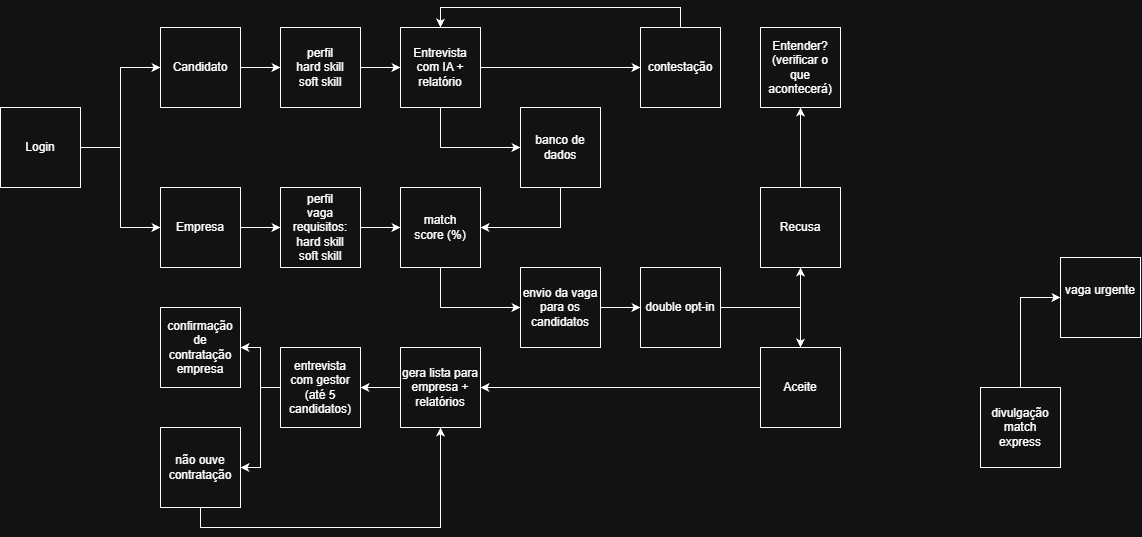

The diagram above was exported from draw.io. Its source (the exported page's mxGraphModel, read from the mxfile embedded in the PNG):
<mxGraphModel dx="2168" dy="678" grid="1" gridSize="10" guides="1" tooltips="1" connect="1" arrows="1" fold="1" page="1" pageScale="1" pageWidth="850" pageHeight="1100" math="0" shadow="0">
  <root>
    <mxCell id="0" />
    <mxCell id="1" parent="0" />
    <mxCell id="JOcNkSDSIn7IxODMaNMA-3" edge="1" parent="1" source="JOcNkSDSIn7IxODMaNMA-1" style="edgeStyle=orthogonalEdgeStyle;rounded=0;orthogonalLoop=1;jettySize=auto;html=1;entryX=0;entryY=0.5;entryDx=0;entryDy=0;" target="JOcNkSDSIn7IxODMaNMA-4">
      <mxGeometry relative="1" as="geometry">
        <mxPoint x="260" y="80" as="targetPoint" />
      </mxGeometry>
    </mxCell>
    <mxCell id="JOcNkSDSIn7IxODMaNMA-7" edge="1" parent="1" source="JOcNkSDSIn7IxODMaNMA-1" style="edgeStyle=orthogonalEdgeStyle;rounded=0;orthogonalLoop=1;jettySize=auto;html=1;exitX=1;exitY=0.5;exitDx=0;exitDy=0;entryX=0;entryY=0.5;entryDx=0;entryDy=0;" target="JOcNkSDSIn7IxODMaNMA-5">
      <mxGeometry relative="1" as="geometry" />
    </mxCell>
    <mxCell id="JOcNkSDSIn7IxODMaNMA-1" parent="1" style="whiteSpace=wrap;html=1;aspect=fixed;" value="Login" vertex="1">
      <mxGeometry height="80" width="80" x="-80" y="120" as="geometry" />
    </mxCell>
    <mxCell id="JOcNkSDSIn7IxODMaNMA-12" edge="1" parent="1" source="JOcNkSDSIn7IxODMaNMA-4" style="edgeStyle=orthogonalEdgeStyle;rounded=0;orthogonalLoop=1;jettySize=auto;html=1;exitX=1;exitY=0.5;exitDx=0;exitDy=0;" target="JOcNkSDSIn7IxODMaNMA-8">
      <mxGeometry relative="1" as="geometry" />
    </mxCell>
    <mxCell id="JOcNkSDSIn7IxODMaNMA-4" parent="1" style="whiteSpace=wrap;html=1;aspect=fixed;" value="Candidato" vertex="1">
      <mxGeometry height="80" width="80" x="80" y="40" as="geometry" />
    </mxCell>
    <mxCell id="JOcNkSDSIn7IxODMaNMA-13" edge="1" parent="1" source="JOcNkSDSIn7IxODMaNMA-5" style="edgeStyle=orthogonalEdgeStyle;rounded=0;orthogonalLoop=1;jettySize=auto;html=1;exitX=1;exitY=0.5;exitDx=0;exitDy=0;entryX=0;entryY=0.5;entryDx=0;entryDy=0;" target="JOcNkSDSIn7IxODMaNMA-11">
      <mxGeometry relative="1" as="geometry" />
    </mxCell>
    <mxCell id="JOcNkSDSIn7IxODMaNMA-5" parent="1" style="whiteSpace=wrap;html=1;aspect=fixed;" value="Empresa" vertex="1">
      <mxGeometry height="80" width="80" x="80" y="200" as="geometry" />
    </mxCell>
    <mxCell id="JOcNkSDSIn7IxODMaNMA-15" edge="1" parent="1" source="JOcNkSDSIn7IxODMaNMA-8" style="edgeStyle=orthogonalEdgeStyle;rounded=0;orthogonalLoop=1;jettySize=auto;html=1;exitX=1;exitY=0.5;exitDx=0;exitDy=0;entryX=0;entryY=0.5;entryDx=0;entryDy=0;" target="JOcNkSDSIn7IxODMaNMA-14">
      <mxGeometry relative="1" as="geometry" />
    </mxCell>
    <mxCell id="JOcNkSDSIn7IxODMaNMA-8" parent="1" style="whiteSpace=wrap;html=1;aspect=fixed;" value="perfil&lt;br&gt;hard skill&lt;div&gt;soft skill&lt;/div&gt;" vertex="1">
      <mxGeometry height="80" width="80" x="200" y="40" as="geometry" />
    </mxCell>
    <mxCell id="JOcNkSDSIn7IxODMaNMA-16" edge="1" parent="1" source="JOcNkSDSIn7IxODMaNMA-11" style="edgeStyle=orthogonalEdgeStyle;rounded=0;orthogonalLoop=1;jettySize=auto;html=1;exitX=1;exitY=0.5;exitDx=0;exitDy=0;entryX=0;entryY=0.5;entryDx=0;entryDy=0;" target="JOcNkSDSIn7IxODMaNMA-19">
      <mxGeometry relative="1" as="geometry">
        <mxPoint x="480" y="240" as="targetPoint" />
      </mxGeometry>
    </mxCell>
    <mxCell id="JOcNkSDSIn7IxODMaNMA-11" parent="1" style="whiteSpace=wrap;html=1;aspect=fixed;" value="&lt;div&gt;perfil&lt;/div&gt;vaga&lt;div&gt;requisitos:&lt;/div&gt;&lt;div&gt;hard skill&lt;div&gt;soft skill&lt;/div&gt;&lt;/div&gt;" vertex="1">
      <mxGeometry height="80" width="80" x="200" y="200" as="geometry" />
    </mxCell>
    <mxCell id="JOcNkSDSIn7IxODMaNMA-20" edge="1" parent="1" source="JOcNkSDSIn7IxODMaNMA-14" style="edgeStyle=orthogonalEdgeStyle;rounded=0;orthogonalLoop=1;jettySize=auto;html=1;entryX=0;entryY=0.5;entryDx=0;entryDy=0;exitX=0.5;exitY=1;exitDx=0;exitDy=0;" target="JOcNkSDSIn7IxODMaNMA-21">
      <mxGeometry relative="1" x="-0.6667" as="geometry">
        <mxPoint x="600" y="80" as="targetPoint" />
      </mxGeometry>
    </mxCell>
    <mxCell id="JOcNkSDSIn7IxODMaNMA-14" parent="1" style="whiteSpace=wrap;html=1;aspect=fixed;" value="Entrevista com IA + relatório" vertex="1">
      <mxGeometry height="80" width="80" x="320" y="40" as="geometry" />
    </mxCell>
    <mxCell id="JOcNkSDSIn7IxODMaNMA-26" edge="1" parent="1" source="JOcNkSDSIn7IxODMaNMA-19" style="edgeStyle=orthogonalEdgeStyle;rounded=0;orthogonalLoop=1;jettySize=auto;html=1;exitX=0.5;exitY=1;exitDx=0;exitDy=0;entryX=0;entryY=0.5;entryDx=0;entryDy=0;" target="JOcNkSDSIn7IxODMaNMA-25">
      <mxGeometry relative="1" as="geometry" />
    </mxCell>
    <mxCell id="JOcNkSDSIn7IxODMaNMA-19" parent="1" style="whiteSpace=wrap;html=1;aspect=fixed;" value="match&lt;div&gt;score (%)&lt;/div&gt;" vertex="1">
      <mxGeometry height="80" width="80" x="320" y="200" as="geometry" />
    </mxCell>
    <mxCell id="JOcNkSDSIn7IxODMaNMA-22" edge="1" parent="1" source="JOcNkSDSIn7IxODMaNMA-21" style="edgeStyle=orthogonalEdgeStyle;rounded=0;orthogonalLoop=1;jettySize=auto;html=1;entryX=1;entryY=0.5;entryDx=0;entryDy=0;exitX=0.5;exitY=1;exitDx=0;exitDy=0;" target="JOcNkSDSIn7IxODMaNMA-19">
      <mxGeometry relative="1" x="0.4211" as="geometry">
        <Array as="points" />
      </mxGeometry>
    </mxCell>
    <mxCell id="JOcNkSDSIn7IxODMaNMA-21" parent="1" style="whiteSpace=wrap;html=1;aspect=fixed;" value="banco de dados" vertex="1">
      <mxGeometry height="80" width="80" x="440" y="120" as="geometry" />
    </mxCell>
    <mxCell id="JOcNkSDSIn7IxODMaNMA-60" edge="1" parent="1" source="JOcNkSDSIn7IxODMaNMA-25" style="edgeStyle=orthogonalEdgeStyle;rounded=0;orthogonalLoop=1;jettySize=auto;html=1;entryX=0;entryY=0.5;entryDx=0;entryDy=0;" target="JOcNkSDSIn7IxODMaNMA-29">
      <mxGeometry relative="1" as="geometry" />
    </mxCell>
    <mxCell id="JOcNkSDSIn7IxODMaNMA-25" parent="1" style="whiteSpace=wrap;html=1;aspect=fixed;" value="envio da vaga para os candidatos" vertex="1">
      <mxGeometry height="80" width="80" x="440" y="280" as="geometry" />
    </mxCell>
    <mxCell id="JOcNkSDSIn7IxODMaNMA-33" edge="1" parent="1" source="JOcNkSDSIn7IxODMaNMA-29" style="edgeStyle=orthogonalEdgeStyle;rounded=0;orthogonalLoop=1;jettySize=auto;html=1;exitX=1;exitY=0.5;exitDx=0;exitDy=0;entryX=0.5;entryY=1;entryDx=0;entryDy=0;" target="JOcNkSDSIn7IxODMaNMA-32">
      <mxGeometry relative="1" as="geometry" />
    </mxCell>
    <mxCell id="JOcNkSDSIn7IxODMaNMA-34" edge="1" parent="1" source="JOcNkSDSIn7IxODMaNMA-29" style="edgeStyle=orthogonalEdgeStyle;rounded=0;orthogonalLoop=1;jettySize=auto;html=1;exitX=1;exitY=0.5;exitDx=0;exitDy=0;entryX=0.5;entryY=0;entryDx=0;entryDy=0;" target="JOcNkSDSIn7IxODMaNMA-31">
      <mxGeometry relative="1" x="0.6313" as="geometry" />
    </mxCell>
    <mxCell id="JOcNkSDSIn7IxODMaNMA-29" parent="1" style="whiteSpace=wrap;html=1;aspect=fixed;" value="double opt-in" vertex="1">
      <mxGeometry height="80" width="80" x="560" y="280" as="geometry" />
    </mxCell>
    <mxCell id="JOcNkSDSIn7IxODMaNMA-31" parent="1" style="whiteSpace=wrap;html=1;aspect=fixed;" value="Aceite" vertex="1">
      <mxGeometry height="80" width="80" x="680" y="360" as="geometry" />
    </mxCell>
    <mxCell id="JOcNkSDSIn7IxODMaNMA-37" edge="1" parent="1" source="JOcNkSDSIn7IxODMaNMA-32" style="edgeStyle=orthogonalEdgeStyle;rounded=0;orthogonalLoop=1;jettySize=auto;html=1;exitX=0.5;exitY=0;exitDx=0;exitDy=0;" target="JOcNkSDSIn7IxODMaNMA-38">
      <mxGeometry relative="1" x="-0.65" as="geometry">
        <mxPoint x="200" y="602" as="targetPoint" />
      </mxGeometry>
    </mxCell>
    <mxCell id="JOcNkSDSIn7IxODMaNMA-32" parent="1" style="whiteSpace=wrap;html=1;aspect=fixed;" value="Recusa" vertex="1">
      <mxGeometry height="80" width="80" x="680" y="200" as="geometry" />
    </mxCell>
    <mxCell id="JOcNkSDSIn7IxODMaNMA-41" edge="1" parent="1" source="JOcNkSDSIn7IxODMaNMA-36" style="edgeStyle=orthogonalEdgeStyle;rounded=0;orthogonalLoop=1;jettySize=auto;html=1;exitX=0;exitY=0.5;exitDx=0;exitDy=0;entryX=1;entryY=0.5;entryDx=0;entryDy=0;" target="JOcNkSDSIn7IxODMaNMA-45">
      <mxGeometry relative="1" as="geometry">
        <mxPoint x="80" y="480" as="targetPoint" />
      </mxGeometry>
    </mxCell>
    <mxCell id="JOcNkSDSIn7IxODMaNMA-38" parent="1" style="whiteSpace=wrap;html=1;aspect=fixed;" value="Entender? (verificar o que acontecerá)" vertex="1">
      <mxGeometry height="80" width="80" x="680" y="40" as="geometry" />
    </mxCell>
    <mxCell id="JOcNkSDSIn7IxODMaNMA-44" edge="1" parent="1" source="JOcNkSDSIn7IxODMaNMA-43" style="edgeStyle=orthogonalEdgeStyle;rounded=0;orthogonalLoop=1;jettySize=auto;html=1;exitX=0.5;exitY=0;exitDx=0;exitDy=0;entryX=0.5;entryY=0;entryDx=0;entryDy=0;" target="JOcNkSDSIn7IxODMaNMA-14">
      <mxGeometry relative="1" x="0.4545" as="geometry" />
    </mxCell>
    <mxCell id="JOcNkSDSIn7IxODMaNMA-43" parent="1" style="whiteSpace=wrap;html=1;aspect=fixed;" value="contestação" vertex="1">
      <mxGeometry height="80" width="80" x="560" y="40" as="geometry" />
    </mxCell>
    <mxCell id="JOcNkSDSIn7IxODMaNMA-46" edge="1" parent="1" source="JOcNkSDSIn7IxODMaNMA-45" style="edgeStyle=orthogonalEdgeStyle;rounded=0;orthogonalLoop=1;jettySize=auto;html=1;entryX=1;entryY=0.5;entryDx=0;entryDy=0;" target="JOcNkSDSIn7IxODMaNMA-47">
      <mxGeometry relative="1" x="-0.6706" as="geometry">
        <mxPoint x="80" y="600" as="targetPoint" />
      </mxGeometry>
    </mxCell>
    <mxCell id="JOcNkSDSIn7IxODMaNMA-62" edge="1" parent="1" source="JOcNkSDSIn7IxODMaNMA-45" style="edgeStyle=orthogonalEdgeStyle;rounded=0;orthogonalLoop=1;jettySize=auto;html=1;entryX=1;entryY=0.5;entryDx=0;entryDy=0;" target="JOcNkSDSIn7IxODMaNMA-50">
      <mxGeometry relative="1" as="geometry" />
    </mxCell>
    <mxCell id="JOcNkSDSIn7IxODMaNMA-45" parent="1" style="whiteSpace=wrap;html=1;aspect=fixed;" value="entrevista com gestor (até 5 candidatos)" vertex="1">
      <mxGeometry height="80" width="80" x="200" y="360" as="geometry" />
    </mxCell>
    <mxCell id="JOcNkSDSIn7IxODMaNMA-47" parent="1" style="whiteSpace=wrap;html=1;aspect=fixed;" value="confirmação de contratação empresa" vertex="1">
      <mxGeometry height="80" width="80" x="80" y="320" as="geometry" />
    </mxCell>
    <mxCell id="JOcNkSDSIn7IxODMaNMA-64" edge="1" parent="1" source="JOcNkSDSIn7IxODMaNMA-50" style="edgeStyle=orthogonalEdgeStyle;rounded=0;orthogonalLoop=1;jettySize=auto;html=1;entryX=0.5;entryY=1;entryDx=0;entryDy=0;exitX=0.5;exitY=1;exitDx=0;exitDy=0;" target="JOcNkSDSIn7IxODMaNMA-36">
      <mxGeometry relative="1" as="geometry" />
    </mxCell>
    <mxCell id="JOcNkSDSIn7IxODMaNMA-50" parent="1" style="whiteSpace=wrap;html=1;aspect=fixed;" value="não ouve contratação" vertex="1">
      <mxGeometry height="80" width="80" x="80" y="440" as="geometry" />
    </mxCell>
    <mxCell id="JOcNkSDSIn7IxODMaNMA-54" edge="1" parent="1" source="JOcNkSDSIn7IxODMaNMA-53" style="edgeStyle=orthogonalEdgeStyle;rounded=0;orthogonalLoop=1;jettySize=auto;html=1;entryX=0;entryY=0.5;entryDx=0;entryDy=0;" target="JOcNkSDSIn7IxODMaNMA-55">
      <mxGeometry relative="1" x="-0.5" as="geometry">
        <mxPoint x="820" y="320" as="targetPoint" />
      </mxGeometry>
    </mxCell>
    <mxCell id="JOcNkSDSIn7IxODMaNMA-53" parent="1" style="whiteSpace=wrap;html=1;aspect=fixed;" value="divulgação match&lt;div&gt;express&lt;/div&gt;" vertex="1">
      <mxGeometry height="80" width="80" x="900" y="400" as="geometry" />
    </mxCell>
    <mxCell id="JOcNkSDSIn7IxODMaNMA-55" parent="1" style="whiteSpace=wrap;html=1;aspect=fixed;" value="vaga urgente&lt;div&gt;&lt;br&gt;&lt;/div&gt;" vertex="1">
      <mxGeometry height="80" width="80" x="980" y="270" as="geometry" />
    </mxCell>
    <mxCell id="JOcNkSDSIn7IxODMaNMA-59" edge="1" parent="1" source="JOcNkSDSIn7IxODMaNMA-14" style="edgeStyle=orthogonalEdgeStyle;rounded=0;orthogonalLoop=1;jettySize=auto;html=1;exitX=1;exitY=0.5;exitDx=0;exitDy=0;entryX=0;entryY=0.5;entryDx=0;entryDy=0;" target="JOcNkSDSIn7IxODMaNMA-43">
      <mxGeometry relative="1" as="geometry" />
    </mxCell>
    <mxCell id="JOcNkSDSIn7IxODMaNMA-61" edge="1" parent="1" source="JOcNkSDSIn7IxODMaNMA-31" style="edgeStyle=orthogonalEdgeStyle;rounded=0;orthogonalLoop=1;jettySize=auto;html=1;exitX=0;exitY=0.5;exitDx=0;exitDy=0;" target="JOcNkSDSIn7IxODMaNMA-36" value="">
      <mxGeometry relative="1" as="geometry">
        <mxPoint x="680" y="400" as="sourcePoint" />
        <mxPoint x="120" y="400" as="targetPoint" />
      </mxGeometry>
    </mxCell>
    <mxCell id="JOcNkSDSIn7IxODMaNMA-36" parent="1" style="whiteSpace=wrap;html=1;aspect=fixed;" value="gera lista para empresa + relatórios" vertex="1">
      <mxGeometry height="80" width="80" x="320" y="360" as="geometry" />
    </mxCell>
  </root>
</mxGraphModel>